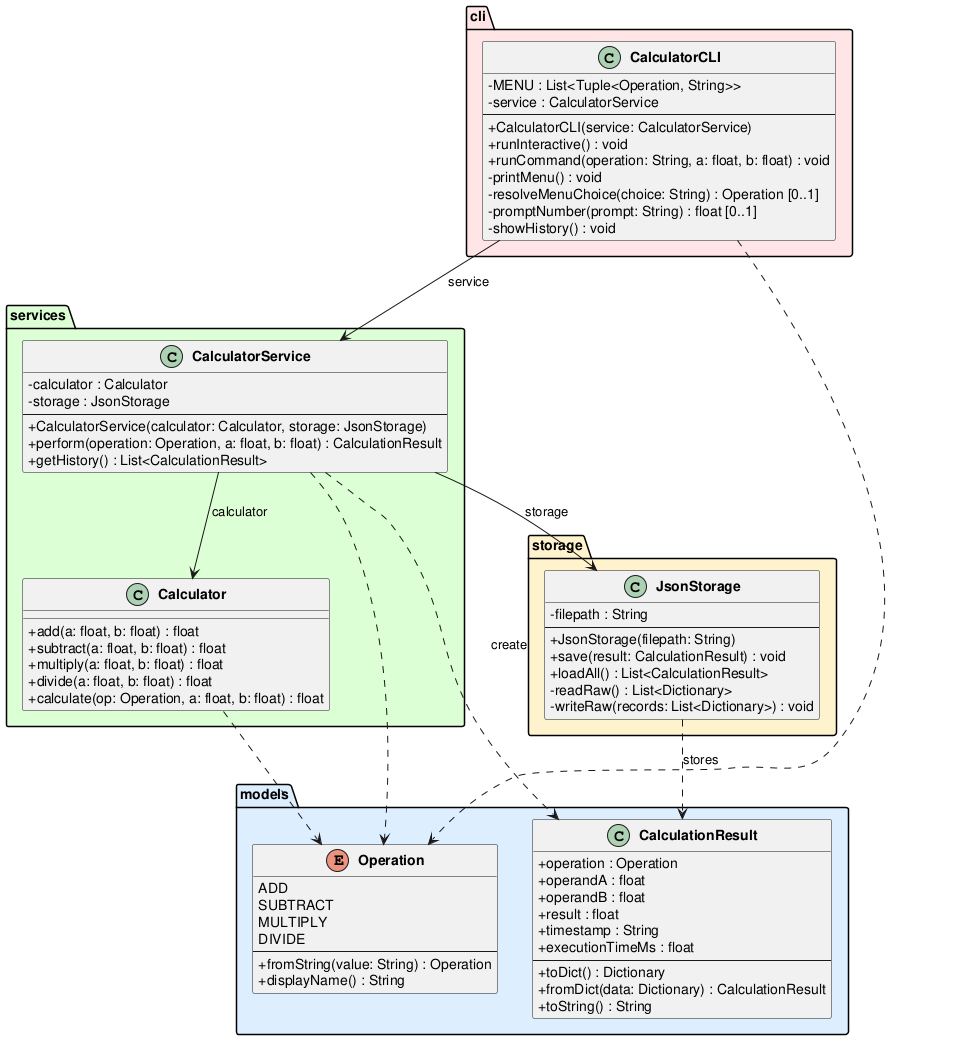

The diagram above was rendered by PlantUML. Its source (embedded in the PNG):
@startuml class_diagram

skinparam classAttributeIconSize 0
skinparam classFontStyle bold

package "models" #DDEEFF {
    enum Operation {
        ADD
        SUBTRACT
        MULTIPLY
        DIVIDE
        --
        +fromString(value: String) : Operation
        +displayName() : String
    }

    class CalculationResult {
        +operation : Operation
        +operandA : float
        +operandB : float
        +result : float
        +timestamp : String
        +executionTimeMs : float
        --
        +toDict() : Dictionary
        +fromDict(data: Dictionary) : CalculationResult
        +toString() : String
    }
}

package "services" #DDFFD4 {
    class Calculator {
        +add(a: float, b: float) : float
        +subtract(a: float, b: float) : float
        +multiply(a: float, b: float) : float
        +divide(a: float, b: float) : float
        +calculate(op: Operation, a: float, b: float) : float
    }

    class CalculatorService {
        -calculator : Calculator
        -storage : JsonStorage
        --
        +CalculatorService(calculator: Calculator, storage: JsonStorage)
        +perform(operation: Operation, a: float, b: float) : CalculationResult
        +getHistory() : List<CalculationResult>
    }
}

package "storage" #FFF3CC {
    class JsonStorage {
        -filepath : String
        --
        +JsonStorage(filepath: String)
        +save(result: CalculationResult) : void
        +loadAll() : List<CalculationResult>
        -readRaw() : List<Dictionary>
        -writeRaw(records: List<Dictionary>) : void
    }
}

package "cli" #FFE5E5 {
    class CalculatorCLI {
        -MENU : List<Tuple<Operation, String>>
        -service : CalculatorService
        --
        +CalculatorCLI(service: CalculatorService)
        +runInteractive() : void
        +runCommand(operation: String, a: float, b: float) : void
        -printMenu() : void
        -resolveMenuChoice(choice: String) : Operation [0..1]
        -promptNumber(prompt: String) : float [0..1]
        -showHistory() : void
    }
}

CalculatorCLI --> CalculatorService : service
CalculatorService --> Calculator : calculator
CalculatorService --> JsonStorage : storage

CalculatorService ..> CalculationResult : create
CalculatorService ..> Operation
CalculatorCLI ..> Operation
Calculator ..> Operation
JsonStorage ..> CalculationResult : stores

@enduml